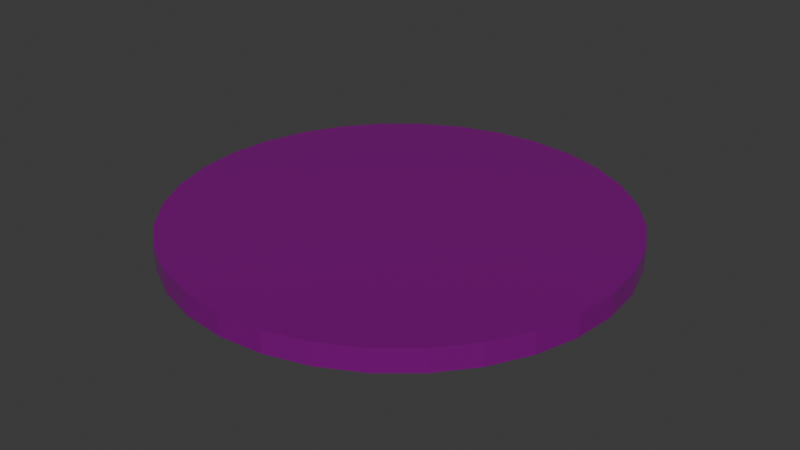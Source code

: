 # Source: Ivich10P.blend  (saved by Blender 4.0.36; exported with 4.5.12 LTS)
import bpy
from mathutils import Matrix  # noqa: F401  (used for matrix-valued properties, if any)

bpy.ops.wm.read_factory_settings(use_empty=True)
scene = bpy.context.scene
scene.name = 'Scene'

# ---- images (referenced by path relative to the original .blend; pixels are not part of the script)
import os
ASSET_DIR = os.environ.get("B2B_ASSET_DIR", "")  # directory of the original .blend (textures are referenced by path, not embedded)
HERE = os.path.dirname(os.path.abspath(__file__))  # packed textures are extracted next to this script under _unpacked/

def load_image(name, relpath, width, height, colorspace="sRGB"):
    """Load a texture the original file referenced (path relative to the .blend, or extracted next to this script)."""
    p = next((c for c in (os.path.join(HERE, relpath), os.path.join(ASSET_DIR, relpath)) if relpath and os.path.exists(c)), "")
    if p:
        img = bpy.data.images.load(p, check_existing=True)
        img.name = name
    else:  # same state as the original file: an image datablock whose file is absent (Cycles renders it pink)
        img = bpy.data.images.new(name, width, height)
        img.source = "FILE"
        img.filepath = "//" + (relpath or name)
    img.colorspace_settings.name = colorspace
    return img
img_10p_image_map_png = load_image('10P_image_map.png', '10P_image_map.png', 1024, 1024, 'sRGB')

# ---- materials (node trees are filled in below, after node groups)
mat_material = bpy.data.materials.new('Material')
mat_material.use_transparent_shadow = False

# ---- node groups
ng_auto_smooth = bpy.data.node_groups.new('Auto Smooth', 'GeometryNodeTree')
_s = ng_auto_smooth.interface.new_socket(name='Geometry', in_out='OUTPUT', socket_type='NodeSocketGeometry')
_s = ng_auto_smooth.interface.new_socket(name='Geometry', in_out='INPUT', socket_type='NodeSocketGeometry')
_s = ng_auto_smooth.interface.new_socket(name='Angle', in_out='INPUT', socket_type='NodeSocketFloat')
_s.subtype = 'ANGLE'
_s.min_value = 0.0
_s.max_value = 3.142
ng_auto_smooth.is_modifier = True
_N = ng_auto_smooth.nodes; _L = ng_auto_smooth.links
n0 = _N.new('NodeGroupOutput'); n0.name = 'Group Output'; n0.location = (480, -100)
n1 = _N.new('NodeGroupInput'); n1.name = 'Group Input'; n1.location = (-420, -300)
n2 = _N.new('NodeGroupInput'); n2.name = 'Group Input.001'; n2.location = (-60, -100)
n3 = _N.new('GeometryNodeSetShadeSmooth'); n3.name = 'Set Shade Smooth'; n3.location = (120, -100)
n3.domain = 'EDGE'
n4 = _N.new('GeometryNodeSetShadeSmooth'); n4.name = 'Set Shade Smooth.001'; n4.location = (300, -100)
n5 = _N.new('GeometryNodeInputMeshEdgeAngle'); n5.name = 'Edge Angle'; n5.location = (-420, -220)
n6 = _N.new('GeometryNodeInputEdgeSmooth'); n6.name = 'Is Edge Smooth'; n6.location = (-60, -160)
n7 = _N.new('GeometryNodeInputShadeSmooth'); n7.name = 'Is Face Smooth'; n7.location = (-240, -340)
n8 = _N.new('FunctionNodeBooleanMath'); n8.name = 'Boolean Math'; n8.location = (-60, -220)
n9 = _N.new('FunctionNodeCompare'); n9.name = 'Compare'; n9.location = (-240, -180)
n9.operation = 'LESS_EQUAL'
_L.new(n5.outputs[0], n9.inputs[0])
_L.new(n4.outputs[0], n0.inputs[0])
_L.new(n1.outputs[1], n9.inputs[1])
_L.new(n9.outputs[0], n8.inputs[0])
_L.new(n7.outputs[0], n8.inputs[1])
_L.new(n2.outputs[0], n3.inputs[0])
_L.new(n6.outputs[0], n3.inputs[1])
_L.new(n3.outputs[0], n4.inputs[0])
_L.new(n8.outputs[0], n3.inputs[2])
n0.is_active_output = True

# ---- material node trees
mat_material.use_nodes = True; mat_material.node_tree.nodes.clear()
_N = mat_material.node_tree.nodes; _L = mat_material.node_tree.links
n0 = _N.new('ShaderNodeTexImage'); n0.name = 'Image Texture'; n0.location = (-409, 276)
n0.image = img_10p_image_map_png
n1 = _N.new('ShaderNodeTexImage'); n1.name = 'Image Texture.001'; n1.location = (-404, -40)
n1.image = img_10p_image_map_png
n2 = _N.new('ShaderNodeClamp'); n2.name = 'Clamp'; n2.location = (840, 86)
n3 = _N.new('ShaderNodeOutputMaterial'); n3.name = 'Material Output'; n3.location = (779, 294)
n4 = _N.new('ShaderNodeBsdfPrincipled'); n4.name = 'Principled BSDF'; n4.location = (412, 321)
n4.inputs[1].default_value = 0.8591
n4.inputs[2].default_value = 0.2273
n4.inputs[3].default_value = 1.45
n5 = _N.new('ShaderNodeValToRGB'); n5.name = 'Color Ramp'; n5.location = (-37, -24)
while len(n5.color_ramp.elements) > 1: n5.color_ramp.elements.remove(n5.color_ramp.elements[-1])
n5.color_ramp.elements[0].position = 0.2; n5.color_ramp.elements[0].color = (0.006393, 0.006393, 0.006393, 1.0)
_e = n5.color_ramp.elements.new(0.3727); _e.color = (0.0565, 0.0565, 0.0565, 1.0)
_e = n5.color_ramp.elements.new(1.0); _e.color = (0.01093, 0.01093, 0.01093, 1.0)
n6 = _N.new('ShaderNodeBump'); n6.name = 'Bump'; n6.location = (254, -21)
n6.inputs[0].default_value = 0.1083
n6.inputs[1].default_value = 5.1
n6.inputs[2].default_value = 1.0
_L.new(n4.outputs[0], n3.inputs[0])
_L.new(n0.outputs[0], n4.inputs[0])
_L.new(n1.outputs[0], n5.inputs[0])
_L.new(n5.outputs[0], n6.inputs[3])
_L.new(n6.outputs[0], n4.inputs[5])
n3.is_active_output = True

# ---- world
world_world = bpy.data.worlds.new('World'); scene.world = world_world
world_world.use_nodes = True; world_world.node_tree.nodes.clear()
_N = world_world.node_tree.nodes; _L = world_world.node_tree.links
n0 = _N.new('ShaderNodeOutputWorld'); n0.name = 'World Output'; n0.location = (300, 300)
n1 = _N.new('ShaderNodeBackground'); n1.name = 'Background'; n1.location = (10, 300)
n1.inputs[0].default_value = (0.05088, 0.05088, 0.05088, 1.0)
_L.new(n1.outputs[0], n0.inputs[0])
n0.is_active_output = True
world_world.color = (0.05088, 0.05088, 0.05088)
world_world.use_sun_shadow = False
world_world.sun_shadow_jitter_overblur = 0.0

# ---- meshes
me_cylinder_001 = bpy.data.meshes.new('Cylinder.001')
me_cylinder_001.from_pydata([(0.0, 1.0, -1.0), (0.0, 1.0, 1.0), (0.1951, 0.9808, -1.0), (0.1951, 0.9808, 1.0), (0.3827, 0.9239, -1.0), (0.3827, 0.9239, 1.0), (0.5556, 0.8315, -1.0), (0.5556, 0.8315, 1.0), (0.7071, 0.7071, -1.0), (0.7071, 0.7071, 1.0), (0.8315, 0.5556, -1.0), (0.8315, 0.5556, 1.0), (0.9239, 0.3827, -1.0), (0.9239, 0.3827, 1.0), (0.9808, 0.1951, -1.0), (0.9808, 0.1951, 1.0), (1.0, 0.0, -1.0), (1.0, 0.0, 1.0), (0.9808, -0.1951, -1.0), (0.9808, -0.1951, 1.0), (0.9239, -0.3827, -1.0), (0.9239, -0.3827, 1.0), (0.8315, -0.5556, -1.0), (0.8315, -0.5556, 1.0), (0.7071, -0.7071, -1.0), (0.7071, -0.7071, 1.0), (0.5556, -0.8315, -1.0), (0.5556, -0.8315, 1.0), (0.3827, -0.9239, -1.0), (0.3827, -0.9239, 1.0), (0.1951, -0.9808, -1.0), (0.1951, -0.9808, 1.0), (0.0, -1.0, -1.0), (0.0, -1.0, 1.0), (-0.1951, -0.9808, -1.0), (-0.1951, -0.9808, 1.0), (-0.3827, -0.9239, -1.0), (-0.3827, -0.9239, 1.0), (-0.5556, -0.8315, -1.0), (-0.5556, -0.8315, 1.0), (-0.7071, -0.7071, -1.0), (-0.7071, -0.7071, 1.0), (-0.8315, -0.5556, -1.0), (-0.8315, -0.5556, 1.0), (-0.9239, -0.3827, -1.0), (-0.9239, -0.3827, 1.0), (-0.9808, -0.1951, -1.0), (-0.9808, -0.1951, 1.0), (-1.0, 0.0, -1.0), (-1.0, 0.0, 1.0), (-0.9808, 0.1951, -1.0), (-0.9808, 0.1951, 1.0), (-0.9239, 0.3827, -1.0), (-0.9239, 0.3827, 1.0), (-0.8315, 0.5556, -1.0), (-0.8315, 0.5556, 1.0), (-0.7071, 0.7071, -1.0), (-0.7071, 0.7071, 1.0), (-0.5556, 0.8315, -1.0), (-0.5556, 0.8315, 1.0), (-0.3827, 0.9239, -1.0), (-0.3827, 0.9239, 1.0), (-0.1951, 0.9808, -1.0), (-0.1951, 0.9808, 1.0)], [], [(0, 1, 3, 2), (2, 3, 5, 4), (4, 5, 7, 6), (6, 7, 9, 8), (8, 9, 11, 10), (10, 11, 13, 12), (12, 13, 15, 14), (14, 15, 17, 16), (16, 17, 19, 18), (18, 19, 21, 20), (20, 21, 23, 22), (22, 23, 25, 24), (24, 25, 27, 26), (26, 27, 29, 28), (28, 29, 31, 30), (30, 31, 33, 32), (32, 33, 35, 34), (34, 35, 37, 36), (36, 37, 39, 38), (38, 39, 41, 40), (40, 41, 43, 42), (42, 43, 45, 44), (44, 45, 47, 46), (46, 47, 49, 48), (48, 49, 51, 50), (50, 51, 53, 52), (52, 53, 55, 54), (54, 55, 57, 56), (56, 57, 59, 58), (58, 59, 61, 60), (3, 1, 63, 61, 59, 57, 55, 53, 51, 49, 47, 45, 43, 41, 39, 37, 35, 33, 31, 29, 27, 25, 23, 21, 19, 17, 15, 13, 11, 9, 7, 5), (60, 61, 63, 62), (62, 63, 1, 0), (0, 2, 4, 6, 8, 10, 12, 14, 16, 18, 20, 22, 24, 26, 28, 30, 32, 34, 36, 38, 40, 42, 44, 46, 48, 50, 52, 54, 56, 58, 60, 62)])
_uv = me_cylinder_001.uv_layers.new(name='UVMap')
_uv.uv.foreach_set('vector', [0.4884, 0.03506, 0.5129, 0.03019, 0.5129, 0.05944, 0.4884, 0.06432, 0.4884, 0.06432, 0.5129, 0.05944, 0.5129, 0.08869, 0.4884, 0.09357, 0.4884, 0.09357, 0.5129, 0.08869, 0.513, 0.1179, 0.4885, 0.1228, 0.4885, 0.1228, 0.513, 0.1179, 0.513, 0.1472, 0.4885, 0.1521, 0.4885, 0.1521, 0.513, 0.1472, 0.513, 0.1764, 0.4885, 0.1813, 0.4885, 0.1813, 0.513, 0.1764, 0.513, 0.2057, 0.4885, 0.2106, 0.4885, 0.2106, 0.513, 0.2057, 0.513, 0.2349, 0.4885, 0.2398, 0.4885, 0.2398, 0.513, 0.2349, 0.513, 0.2642, 0.4885, 0.2691, 0.4885, 0.2691, 0.513, 0.2642, 0.513, 0.2934, 0.4885, 0.2983, 0.4885, 0.2983, 0.513, 0.2934, 0.513, 0.3227, 0.4885, 0.3276, 0.4885, 0.3276, 0.513, 0.3227, 0.513, 0.352, 0.4885, 0.3568, 0.4885, 0.3568, 0.513, 0.352, 0.513, 0.3812, 0.4885, 0.3861, 0.4885, 0.3861, 0.513, 0.3812, 0.513, 0.4105, 0.4885, 0.4153, 0.4885, 0.4153, 0.513, 0.4105, 0.513, 0.4397, 0.4885, 0.4446, 0.4885, 0.4446, 0.513, 0.4397, 0.513, 0.469, 0.4885, 0.4738, 0.4885, 0.4738, 0.513, 0.469, 0.513, 0.4982, 0.4885, 0.5031, 0.4885, 0.5031, 0.513, 0.4982, 0.513, 0.5275, 0.4885, 0.5323, 0.4885, 0.5323, 0.513, 0.5275, 0.513, 0.5567, 0.4885, 0.5616, 0.4885, 0.5616, 0.513, 0.5567, 0.513, 0.586, 0.4885, 0.5908, 0.4885, 0.5908, 0.513, 0.586, 0.513, 0.6152, 0.4885, 0.6201, 0.4885, 0.6201, 0.513, 0.6152, 0.513, 0.6445, 0.4885, 0.6493, 0.4885, 0.6493, 0.513, 0.6445, 0.513, 0.6737, 0.4885, 0.6786, 0.4885, 0.6786, 0.513, 0.6737, 0.5131, 0.703, 0.4886, 0.7078, 0.4886, 0.7078, 0.5131, 0.703, 0.5131, 0.7322, 0.4886, 0.7371, 0.4886, 0.7371, 0.5131, 0.7322, 0.5131, 0.7615, 0.4886, 0.7663, 0.4886, 0.7663, 0.5131, 0.7615, 0.5131, 0.7907, 0.4886, 0.7956, 0.4886, 0.7956, 0.5131, 0.7907, 0.5131, 0.82, 0.4886, 0.8248, 0.4886, 0.8248, 0.5131, 0.82, 0.5131, 0.8492, 0.4886, 0.8541, 0.4886, 0.8541, 0.5131, 0.8492, 0.5131, 0.8785, 0.4886, 0.8833, 0.4886, 0.8833, 0.5131, 0.8785, 0.5131, 0.9077, 0.4886, 0.9126, 0.2687, 0.985, 0.2253, 0.9945, 0.1819, 0.985, 0.1402, 0.9571, 0.1017, 0.9117, 0.06801, 0.8506, 0.04035, 0.7761, 0.0198, 0.6912, 0.007147, 0.599, 0.002874, 0.5031, 0.007147, 0.4073, 0.0198, 0.3151, 0.04035, 0.2302, 0.06801, 0.1557, 0.1017, 0.09459, 0.1402, 0.04919, 0.1819, 0.02122, 0.2253, 0.01178, 0.2687, 0.02122, 0.3104, 0.04919, 0.3488, 0.09459, 0.3825, 0.1557, 0.4102, 0.2302, 0.4307, 0.3151, 0.4434, 0.4073, 0.4477, 0.5031, 0.4434, 0.599, 0.4307, 0.6912, 0.4102, 0.7761, 0.3841, 0.8435, 0.3488, 0.9117, 0.3104, 0.9571, 0.4886, 0.9126, 0.5131, 0.9077, 0.5131, 0.937, 0.4886, 0.9418, 0.4886, 0.9418, 0.5131, 0.937, 0.5131, 0.9662, 0.4886, 0.9711, 0.7755, 0.9956, 0.819, 0.9862, 0.8609, 0.9581, 0.8995, 0.9126, 0.9333, 0.8513, 0.9611, 0.7766, 0.9817, 0.6914, 0.9944, 0.599, 0.9987, 0.5028, 0.9944, 0.4067, 0.9817, 0.3142, 0.9611, 0.229, 0.9333, 0.1543, 0.8995, 0.09305, 0.8609, 0.04751, 0.819, 0.01947, 0.7755, 0.01, 0.7319, 0.01947, 0.69, 0.04751, 0.6514, 0.09305, 0.6176, 0.1543, 0.5898, 0.229, 0.5692, 0.3142, 0.5565, 0.4067, 0.5522, 0.5028, 0.5565, 0.599, 0.5692, 0.6914, 0.5898, 0.7766, 0.6176, 0.8513, 0.6514, 0.9126, 0.69, 0.9581, 0.7319, 0.9862])
me_cylinder_001.materials.append(mat_material)
me_cylinder_001.update()

# ---- objects
ob_cylinder = bpy.data.objects.new('Cylinder', me_cylinder_001)

# ---- transforms, parenting, visibility, modifiers, constraints
ob_cylinder.location = (0.0, 0.0, 0.0)
ob_cylinder.scale = (0.6785, 0.6785, 0.03392)
_m = ob_cylinder.modifiers.new('Auto Smooth', 'NODES')
_m.node_group = ng_auto_smooth
_gi = [s.identifier for s in ng_auto_smooth.interface.items_tree if s.item_type == 'SOCKET' and s.in_out == 'INPUT']
_m[_gi[1]] = 0.5236  # Angle

# ---- collection membership
scene.collection.objects.link(ob_cylinder)

# ---- scene / render settings (as saved in the file)
scene.frame_start = 1; scene.frame_end = 250; scene.frame_set(1)
scene.render.engine = 'BLENDER_EEVEE_NEXT'
scene.render.image_settings.color_depth = '16'
scene.cycles.sampling_pattern = 'TABULATED_SOBOL'
scene.eevee.taa_render_samples = 70
scene.eevee.volumetric_samples = 70
bpy.context.view_layer.update()

# ---- added for rendering (the .blend has no active camera and no usable light): camera, sun
cam_auto = bpy.data.cameras.new('AutoCamera')
cam_auto.lens = 50.0
cam_auto.sensor_width = 36.0
cam_auto.clip_end = 1000.0
ob_auto_camera = bpy.data.objects.new('AutoCamera', cam_auto)
scene.collection.objects.link(ob_auto_camera)
ob_auto_camera.location = (1.7766, -2.13192, 1.42128)
ob_auto_camera.rotation_euler = (1.09748, -7.21219e-08, 0.694738)
scene.camera = ob_auto_camera
light_auto_sun = bpy.data.lights.new('AutoSun', 'SUN')
light_auto_sun.energy = 3.0
light_auto_sun.angle = 0.0523599
ob_auto_sun = bpy.data.objects.new('AutoSun', light_auto_sun)
scene.collection.objects.link(ob_auto_sun)
ob_auto_sun.rotation_euler = (0.872665, 0.174533, 0.523599)
bpy.context.view_layer.update()
